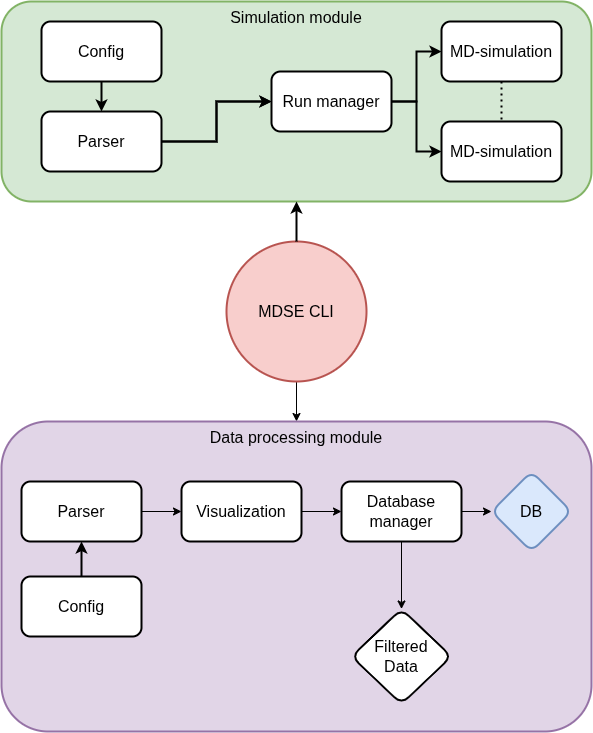

The diagram above was exported from draw.io. Its source (the exported page's mxGraphModel, read from the mxfile embedded in the PNG):
<mxGraphModel dx="2184" dy="1976" grid="1" gridSize="10" guides="1" tooltips="1" connect="1" arrows="1" fold="1" page="1" pageScale="1" pageWidth="827" pageHeight="1169" math="0" shadow="0">
  <root>
    <mxCell id="0" />
    <mxCell id="1" parent="0" />
    <mxCell id="7V0L_4qCMMxnzebSv7wN-15" style="edgeStyle=orthogonalEdgeStyle;rounded=0;orthogonalLoop=1;jettySize=auto;html=1;" edge="1" parent="1" source="1Iy7ojtDdH2qs43zt4S8-17" target="1Iy7ojtDdH2qs43zt4S8-20">
      <mxGeometry relative="1" as="geometry" />
    </mxCell>
    <mxCell id="1Iy7ojtDdH2qs43zt4S8-17" value="MDSE CLI" style="ellipse;whiteSpace=wrap;html=1;aspect=fixed;fillColor=#f8cecc;strokeColor=#b85450;strokeWidth=2;fontSize=16;" parent="1" vertex="1">
      <mxGeometry x="-285" y="190" width="140" height="140" as="geometry" />
    </mxCell>
    <mxCell id="X7jzohruwT3_SITMMlP7-3" value="" style="group;strokeWidth=2;fontSize=16;" parent="1" vertex="1" connectable="0">
      <mxGeometry x="-510" y="-50" width="590" height="200" as="geometry" />
    </mxCell>
    <mxCell id="1Iy7ojtDdH2qs43zt4S8-19" value="Simulation module" style="rounded=1;whiteSpace=wrap;html=1;verticalAlign=top;fontSize=16;fillColor=#d5e8d4;strokeColor=#82b366;strokeWidth=2;" parent="X7jzohruwT3_SITMMlP7-3" vertex="1">
      <mxGeometry width="590" height="200" as="geometry" />
    </mxCell>
    <mxCell id="1Iy7ojtDdH2qs43zt4S8-14" value="" style="edgeStyle=orthogonalEdgeStyle;rounded=0;orthogonalLoop=1;jettySize=auto;html=1;strokeWidth=2;" parent="X7jzohruwT3_SITMMlP7-3" source="1Iy7ojtDdH2qs43zt4S8-3" target="1Iy7ojtDdH2qs43zt4S8-13" edge="1">
      <mxGeometry relative="1" as="geometry" />
    </mxCell>
    <mxCell id="1Iy7ojtDdH2qs43zt4S8-3" value="Config" style="rounded=1;whiteSpace=wrap;html=1;strokeWidth=2;fontSize=16;" parent="X7jzohruwT3_SITMMlP7-3" vertex="1">
      <mxGeometry x="40" y="20" width="120" height="60" as="geometry" />
    </mxCell>
    <mxCell id="1Iy7ojtDdH2qs43zt4S8-7" value="" style="edgeStyle=orthogonalEdgeStyle;rounded=0;orthogonalLoop=1;jettySize=auto;html=1;strokeWidth=2;startArrow=none;startFill=0;" parent="X7jzohruwT3_SITMMlP7-3" source="1Iy7ojtDdH2qs43zt4S8-4" target="1Iy7ojtDdH2qs43zt4S8-6" edge="1">
      <mxGeometry relative="1" as="geometry" />
    </mxCell>
    <mxCell id="1Iy7ojtDdH2qs43zt4S8-12" style="edgeStyle=orthogonalEdgeStyle;rounded=0;orthogonalLoop=1;jettySize=auto;html=1;strokeWidth=2;startArrow=none;startFill=0;" parent="X7jzohruwT3_SITMMlP7-3" source="1Iy7ojtDdH2qs43zt4S8-4" target="1Iy7ojtDdH2qs43zt4S8-10" edge="1">
      <mxGeometry relative="1" as="geometry" />
    </mxCell>
    <mxCell id="1Iy7ojtDdH2qs43zt4S8-4" value="Run manager" style="whiteSpace=wrap;html=1;rounded=1;strokeWidth=2;fontSize=16;" parent="X7jzohruwT3_SITMMlP7-3" vertex="1">
      <mxGeometry x="270" y="70" width="120" height="60" as="geometry" />
    </mxCell>
    <mxCell id="1Iy7ojtDdH2qs43zt4S8-11" value="" style="edgeStyle=orthogonalEdgeStyle;rounded=0;orthogonalLoop=1;jettySize=auto;html=1;endArrow=none;startFill=0;dashed=1;dashPattern=1 2;strokeWidth=2;" parent="X7jzohruwT3_SITMMlP7-3" source="1Iy7ojtDdH2qs43zt4S8-6" target="1Iy7ojtDdH2qs43zt4S8-10" edge="1">
      <mxGeometry relative="1" as="geometry" />
    </mxCell>
    <mxCell id="1Iy7ojtDdH2qs43zt4S8-6" value="MD-simulation" style="whiteSpace=wrap;html=1;rounded=1;strokeWidth=2;fontSize=16;" parent="X7jzohruwT3_SITMMlP7-3" vertex="1">
      <mxGeometry x="440" y="20" width="120" height="60" as="geometry" />
    </mxCell>
    <mxCell id="1Iy7ojtDdH2qs43zt4S8-10" value="MD-simulation" style="whiteSpace=wrap;html=1;rounded=1;strokeWidth=2;fontSize=16;" parent="X7jzohruwT3_SITMMlP7-3" vertex="1">
      <mxGeometry x="440" y="120" width="120" height="60" as="geometry" />
    </mxCell>
    <mxCell id="1Iy7ojtDdH2qs43zt4S8-15" style="edgeStyle=orthogonalEdgeStyle;rounded=0;orthogonalLoop=1;jettySize=auto;html=1;strokeWidth=2;" parent="X7jzohruwT3_SITMMlP7-3" source="1Iy7ojtDdH2qs43zt4S8-13" target="1Iy7ojtDdH2qs43zt4S8-4" edge="1">
      <mxGeometry relative="1" as="geometry" />
    </mxCell>
    <mxCell id="1Iy7ojtDdH2qs43zt4S8-16" value="" style="edgeStyle=orthogonalEdgeStyle;rounded=0;orthogonalLoop=1;jettySize=auto;html=1;strokeWidth=2;" parent="X7jzohruwT3_SITMMlP7-3" source="1Iy7ojtDdH2qs43zt4S8-13" target="1Iy7ojtDdH2qs43zt4S8-4" edge="1">
      <mxGeometry relative="1" as="geometry" />
    </mxCell>
    <mxCell id="1Iy7ojtDdH2qs43zt4S8-13" value="Parser" style="whiteSpace=wrap;html=1;rounded=1;strokeWidth=2;fontSize=16;" parent="X7jzohruwT3_SITMMlP7-3" vertex="1">
      <mxGeometry x="40" y="110" width="120" height="60" as="geometry" />
    </mxCell>
    <mxCell id="1Iy7ojtDdH2qs43zt4S8-18" style="edgeStyle=orthogonalEdgeStyle;rounded=0;orthogonalLoop=1;jettySize=auto;html=1;strokeWidth=2;" parent="1" source="1Iy7ojtDdH2qs43zt4S8-17" target="1Iy7ojtDdH2qs43zt4S8-19" edge="1">
      <mxGeometry relative="1" as="geometry">
        <Array as="points" />
        <mxPoint x="-230.67000000000002" y="309.99796067500625" as="sourcePoint" />
        <mxPoint x="-230.67000000000002" y="117.07999999999998" as="targetPoint" />
      </mxGeometry>
    </mxCell>
    <mxCell id="7V0L_4qCMMxnzebSv7wN-19" value="" style="group" vertex="1" connectable="0" parent="1">
      <mxGeometry x="-510" y="370" width="590" height="310" as="geometry" />
    </mxCell>
    <mxCell id="1Iy7ojtDdH2qs43zt4S8-20" value="Data processing module" style="rounded=1;whiteSpace=wrap;html=1;verticalAlign=top;fontSize=16;fillColor=#e1d5e7;strokeColor=#9673a6;strokeWidth=2;" parent="7V0L_4qCMMxnzebSv7wN-19" vertex="1">
      <mxGeometry width="590" height="310" as="geometry" />
    </mxCell>
    <mxCell id="1Iy7ojtDdH2qs43zt4S8-8" value="DB" style="rhombus;whiteSpace=wrap;html=1;rounded=1;fillColor=#dae8fc;strokeColor=#6c8ebf;strokeWidth=2;fontSize=16;" parent="7V0L_4qCMMxnzebSv7wN-19" vertex="1">
      <mxGeometry x="490" y="50" width="80" height="80" as="geometry" />
    </mxCell>
    <mxCell id="7V0L_4qCMMxnzebSv7wN-7" style="edgeStyle=orthogonalEdgeStyle;rounded=0;orthogonalLoop=1;jettySize=auto;html=1;" edge="1" parent="7V0L_4qCMMxnzebSv7wN-19" source="7V0L_4qCMMxnzebSv7wN-6" target="1Iy7ojtDdH2qs43zt4S8-8">
      <mxGeometry relative="1" as="geometry" />
    </mxCell>
    <mxCell id="7V0L_4qCMMxnzebSv7wN-18" style="edgeStyle=orthogonalEdgeStyle;rounded=0;orthogonalLoop=1;jettySize=auto;html=1;" edge="1" parent="7V0L_4qCMMxnzebSv7wN-19" source="7V0L_4qCMMxnzebSv7wN-6" target="1Iy7ojtDdH2qs43zt4S8-32">
      <mxGeometry relative="1" as="geometry" />
    </mxCell>
    <mxCell id="7V0L_4qCMMxnzebSv7wN-6" value="Database manager" style="whiteSpace=wrap;html=1;rounded=1;strokeWidth=2;fontSize=16;" vertex="1" parent="7V0L_4qCMMxnzebSv7wN-19">
      <mxGeometry x="340" y="60" width="120" height="60" as="geometry" />
    </mxCell>
    <mxCell id="7V0L_4qCMMxnzebSv7wN-13" style="edgeStyle=orthogonalEdgeStyle;rounded=0;orthogonalLoop=1;jettySize=auto;html=1;" edge="1" parent="7V0L_4qCMMxnzebSv7wN-19" source="1Iy7ojtDdH2qs43zt4S8-23" target="7V0L_4qCMMxnzebSv7wN-12">
      <mxGeometry relative="1" as="geometry" />
    </mxCell>
    <mxCell id="1Iy7ojtDdH2qs43zt4S8-23" value="Parser" style="rounded=1;whiteSpace=wrap;html=1;strokeWidth=2;fontSize=16;" parent="7V0L_4qCMMxnzebSv7wN-19" vertex="1">
      <mxGeometry x="20" y="60" width="120" height="60" as="geometry" />
    </mxCell>
    <mxCell id="1Iy7ojtDdH2qs43zt4S8-26" value="Config" style="rounded=1;whiteSpace=wrap;html=1;strokeWidth=2;fontSize=16;" parent="7V0L_4qCMMxnzebSv7wN-19" vertex="1">
      <mxGeometry x="20" y="155" width="120" height="60" as="geometry" />
    </mxCell>
    <mxCell id="1Iy7ojtDdH2qs43zt4S8-27" style="edgeStyle=orthogonalEdgeStyle;rounded=0;orthogonalLoop=1;jettySize=auto;html=1;strokeWidth=2;" parent="7V0L_4qCMMxnzebSv7wN-19" source="1Iy7ojtDdH2qs43zt4S8-26" target="1Iy7ojtDdH2qs43zt4S8-23" edge="1">
      <mxGeometry relative="1" as="geometry" />
    </mxCell>
    <mxCell id="1Iy7ojtDdH2qs43zt4S8-32" value="Filtered&lt;div&gt;Data&lt;/div&gt;" style="rhombus;whiteSpace=wrap;html=1;rounded=1;strokeWidth=2;fontSize=16;" parent="7V0L_4qCMMxnzebSv7wN-19" vertex="1">
      <mxGeometry x="350" y="187.5" width="100" height="95" as="geometry" />
    </mxCell>
    <mxCell id="7V0L_4qCMMxnzebSv7wN-14" style="edgeStyle=orthogonalEdgeStyle;rounded=0;orthogonalLoop=1;jettySize=auto;html=1;" edge="1" parent="7V0L_4qCMMxnzebSv7wN-19" source="7V0L_4qCMMxnzebSv7wN-12" target="7V0L_4qCMMxnzebSv7wN-6">
      <mxGeometry relative="1" as="geometry" />
    </mxCell>
    <mxCell id="7V0L_4qCMMxnzebSv7wN-12" value="Visualization" style="whiteSpace=wrap;html=1;rounded=1;strokeWidth=2;fontSize=16;" vertex="1" parent="7V0L_4qCMMxnzebSv7wN-19">
      <mxGeometry x="180" y="60" width="120" height="60" as="geometry" />
    </mxCell>
  </root>
</mxGraphModel>